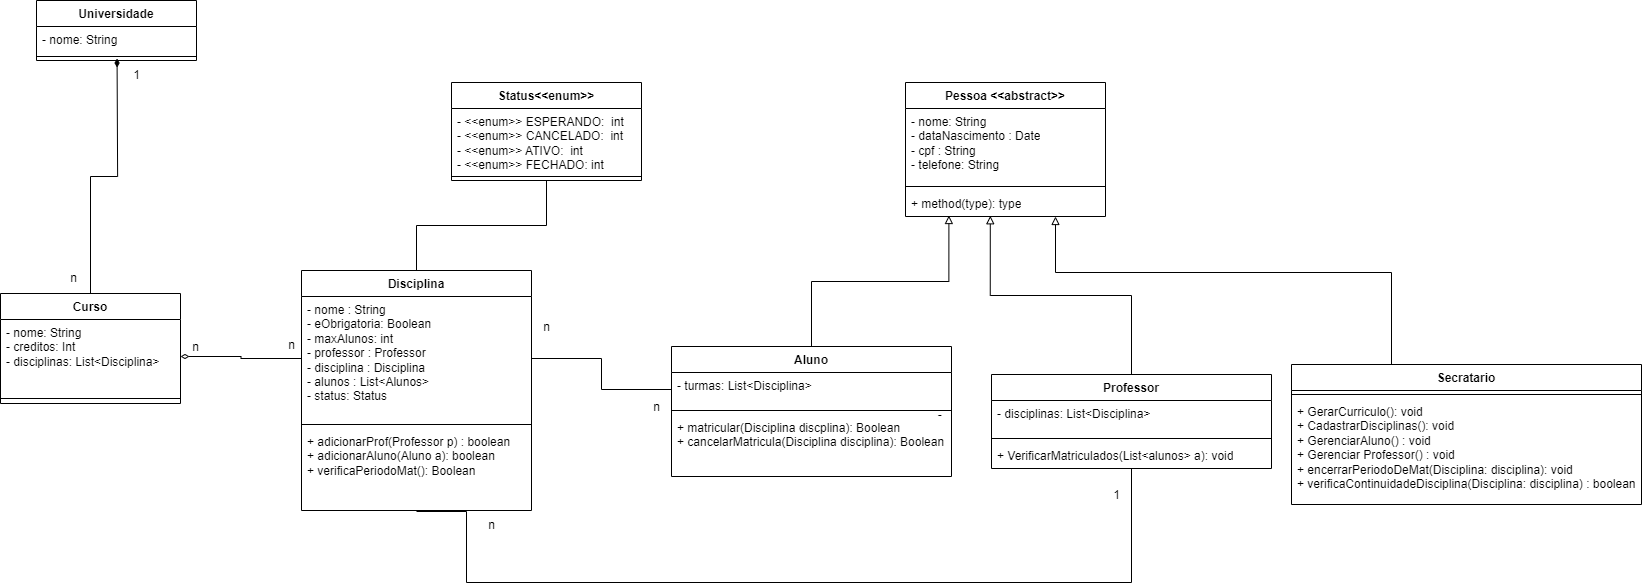

The diagram above was exported from draw.io. Its source (the exported page's mxGraphModel, read from the mxfile embedded in the PNG):
<mxGraphModel dx="759" dy="1604" grid="1" gridSize="10" guides="1" tooltips="1" connect="1" arrows="1" fold="1" page="1" pageScale="1" pageWidth="827" pageHeight="1169" math="0" shadow="0">
  <root>
    <mxCell id="0" />
    <mxCell id="1" parent="0" />
    <mxCell id="XNwFwsFVzcUq8IYY0MSn-47" style="edgeStyle=orthogonalEdgeStyle;rounded=0;orthogonalLoop=1;jettySize=auto;html=1;entryX=0.566;entryY=1;entryDx=0;entryDy=0;endArrow=diamondThin;endFill=1;entryPerimeter=0;" parent="1" source="XNwFwsFVzcUq8IYY0MSn-13" edge="1">
      <mxGeometry relative="1" as="geometry">
        <mxPoint x="530.56" y="-44" as="targetPoint" />
      </mxGeometry>
    </mxCell>
    <mxCell id="XNwFwsFVzcUq8IYY0MSn-13" value="Curso" style="swimlane;fontStyle=1;align=center;verticalAlign=top;childLayout=stackLayout;horizontal=1;startSize=26;horizontalStack=0;resizeParent=1;resizeParentMax=0;resizeLast=0;collapsible=1;marginBottom=0;whiteSpace=wrap;html=1;swimlaneFillColor=default;" parent="1" vertex="1">
      <mxGeometry x="414" y="191" width="180" height="110" as="geometry" />
    </mxCell>
    <mxCell id="XNwFwsFVzcUq8IYY0MSn-14" value="- nome: String&lt;br&gt;- creditos: Int&lt;br&gt;- disciplinas: List&amp;lt;Disciplina&amp;gt;" style="text;strokeColor=none;fillColor=none;align=left;verticalAlign=top;spacingLeft=4;spacingRight=4;overflow=hidden;rotatable=0;points=[[0,0.5],[1,0.5]];portConstraint=eastwest;whiteSpace=wrap;html=1;swimlaneFillColor=default;" parent="XNwFwsFVzcUq8IYY0MSn-13" vertex="1">
      <mxGeometry y="26" width="180" height="74" as="geometry" />
    </mxCell>
    <mxCell id="XNwFwsFVzcUq8IYY0MSn-15" value="" style="line;strokeWidth=1;fillColor=none;align=left;verticalAlign=middle;spacingTop=-1;spacingLeft=3;spacingRight=3;rotatable=0;labelPosition=right;points=[];portConstraint=eastwest;strokeColor=inherit;swimlaneFillColor=default;" parent="XNwFwsFVzcUq8IYY0MSn-13" vertex="1">
      <mxGeometry y="100" width="180" height="10" as="geometry" />
    </mxCell>
    <mxCell id="XNwFwsFVzcUq8IYY0MSn-39" value="Disciplina" style="swimlane;fontStyle=1;align=center;verticalAlign=top;childLayout=stackLayout;horizontal=1;startSize=26;horizontalStack=0;resizeParent=1;resizeParentMax=0;resizeLast=0;collapsible=1;marginBottom=0;whiteSpace=wrap;html=1;" parent="1" vertex="1">
      <mxGeometry x="715" y="168" width="230" height="240" as="geometry" />
    </mxCell>
    <mxCell id="XNwFwsFVzcUq8IYY0MSn-40" value="- nome : String&lt;br style=&quot;border-color: var(--border-color);&quot;&gt;- eObrigatoria: Boolean&lt;br&gt;- maxAlunos: int&lt;br&gt;- professor : Professor&lt;br&gt;- disciplina : Disciplina&lt;br&gt;- alunos : List&amp;lt;Alunos&amp;gt;&lt;br&gt;- status: Status" style="text;strokeColor=none;fillColor=none;align=left;verticalAlign=top;spacingLeft=4;spacingRight=4;overflow=hidden;rotatable=0;points=[[0,0.5],[1,0.5]];portConstraint=eastwest;whiteSpace=wrap;html=1;" parent="XNwFwsFVzcUq8IYY0MSn-39" vertex="1">
      <mxGeometry y="26" width="230" height="124" as="geometry" />
    </mxCell>
    <mxCell id="XNwFwsFVzcUq8IYY0MSn-41" value="" style="line;strokeWidth=1;fillColor=none;align=left;verticalAlign=middle;spacingTop=-1;spacingLeft=3;spacingRight=3;rotatable=0;labelPosition=right;points=[];portConstraint=eastwest;strokeColor=inherit;" parent="XNwFwsFVzcUq8IYY0MSn-39" vertex="1">
      <mxGeometry y="150" width="230" height="8" as="geometry" />
    </mxCell>
    <mxCell id="XNwFwsFVzcUq8IYY0MSn-42" value="+ adicionarProf(Professor p) : boolean&lt;br&gt;+ adicionarAluno(Aluno a): boolean&lt;br&gt;+ verificaPeriodoMat(): Boolean" style="text;strokeColor=none;fillColor=none;align=left;verticalAlign=top;spacingLeft=4;spacingRight=4;overflow=hidden;rotatable=0;points=[[0,0.5],[1,0.5]];portConstraint=eastwest;whiteSpace=wrap;html=1;" parent="XNwFwsFVzcUq8IYY0MSn-39" vertex="1">
      <mxGeometry y="158" width="230" height="82" as="geometry" />
    </mxCell>
    <mxCell id="XNwFwsFVzcUq8IYY0MSn-43" value="Universidade" style="swimlane;fontStyle=1;align=center;verticalAlign=top;childLayout=stackLayout;horizontal=1;startSize=26;horizontalStack=0;resizeParent=1;resizeParentMax=0;resizeLast=0;collapsible=1;marginBottom=0;whiteSpace=wrap;html=1;" parent="1" vertex="1">
      <mxGeometry x="450" y="-102" width="160" height="60" as="geometry" />
    </mxCell>
    <mxCell id="XNwFwsFVzcUq8IYY0MSn-44" value="- nome: String" style="text;strokeColor=none;fillColor=none;align=left;verticalAlign=top;spacingLeft=4;spacingRight=4;overflow=hidden;rotatable=0;points=[[0,0.5],[1,0.5]];portConstraint=eastwest;whiteSpace=wrap;html=1;" parent="XNwFwsFVzcUq8IYY0MSn-43" vertex="1">
      <mxGeometry y="26" width="160" height="26" as="geometry" />
    </mxCell>
    <mxCell id="XNwFwsFVzcUq8IYY0MSn-45" value="" style="line;strokeWidth=1;fillColor=none;align=left;verticalAlign=middle;spacingTop=-1;spacingLeft=3;spacingRight=3;rotatable=0;labelPosition=right;points=[];portConstraint=eastwest;strokeColor=inherit;" parent="XNwFwsFVzcUq8IYY0MSn-43" vertex="1">
      <mxGeometry y="52" width="160" height="8" as="geometry" />
    </mxCell>
    <mxCell id="XNwFwsFVzcUq8IYY0MSn-49" value="n" style="text;html=1;align=center;verticalAlign=middle;resizable=0;points=[];autosize=1;strokeColor=none;fillColor=none;" parent="1" vertex="1">
      <mxGeometry x="472" y="161" width="30" height="30" as="geometry" />
    </mxCell>
    <mxCell id="XNwFwsFVzcUq8IYY0MSn-66" style="edgeStyle=orthogonalEdgeStyle;rounded=0;orthogonalLoop=1;jettySize=auto;html=1;endArrow=block;endFill=0;exitX=0.5;exitY=0;exitDx=0;exitDy=0;" parent="1" source="XNwFwsFVzcUq8IYY0MSn-67" target="XNwFwsFVzcUq8IYY0MSn-74" edge="1">
      <mxGeometry relative="1" as="geometry">
        <Array as="points">
          <mxPoint x="1805" y="170" />
          <mxPoint x="1469" y="170" />
        </Array>
      </mxGeometry>
    </mxCell>
    <mxCell id="XNwFwsFVzcUq8IYY0MSn-67" value="Secratario" style="swimlane;fontStyle=1;align=center;verticalAlign=top;childLayout=stackLayout;horizontal=1;startSize=26;horizontalStack=0;resizeParent=1;resizeParentMax=0;resizeLast=0;collapsible=1;marginBottom=0;whiteSpace=wrap;html=1;" parent="1" vertex="1">
      <mxGeometry x="1705" y="262" width="350" height="140" as="geometry" />
    </mxCell>
    <mxCell id="XNwFwsFVzcUq8IYY0MSn-69" value="" style="line;strokeWidth=1;fillColor=none;align=left;verticalAlign=middle;spacingTop=-1;spacingLeft=3;spacingRight=3;rotatable=0;labelPosition=right;points=[];portConstraint=eastwest;strokeColor=inherit;" parent="XNwFwsFVzcUq8IYY0MSn-67" vertex="1">
      <mxGeometry y="26" width="350" height="8" as="geometry" />
    </mxCell>
    <mxCell id="XNwFwsFVzcUq8IYY0MSn-70" value="+ GerarCurriculo(): void&lt;br&gt;+ CadastrarDisciplinas(): void&lt;br&gt;+ GerenciarAluno() : void&lt;br&gt;+ Gerenciar Professor() : void&lt;br&gt;+ encerrarPeriodoDeMat(Disciplina: disciplina): void&lt;br&gt;+ verificaContinuidadeDisciplina(Disciplina: disciplina) : boolean" style="text;strokeColor=none;fillColor=none;align=left;verticalAlign=top;spacingLeft=4;spacingRight=4;overflow=hidden;rotatable=0;points=[[0,0.5],[1,0.5]];portConstraint=eastwest;whiteSpace=wrap;html=1;" parent="XNwFwsFVzcUq8IYY0MSn-67" vertex="1">
      <mxGeometry y="34" width="350" height="106" as="geometry" />
    </mxCell>
    <mxCell id="XNwFwsFVzcUq8IYY0MSn-71" value="Pessoa &amp;lt;&amp;lt;abstract&amp;gt;&amp;gt;" style="swimlane;fontStyle=1;align=center;verticalAlign=top;childLayout=stackLayout;horizontal=1;startSize=26;horizontalStack=0;resizeParent=1;resizeParentMax=0;resizeLast=0;collapsible=1;marginBottom=0;whiteSpace=wrap;html=1;" parent="1" vertex="1">
      <mxGeometry x="1319" y="-20" width="200" height="134" as="geometry" />
    </mxCell>
    <mxCell id="XNwFwsFVzcUq8IYY0MSn-72" value="- nome: String&lt;br&gt;- dataNascimento : Date&lt;br&gt;- cpf : String&lt;br&gt;- telefone: String" style="text;strokeColor=none;fillColor=none;align=left;verticalAlign=top;spacingLeft=4;spacingRight=4;overflow=hidden;rotatable=0;points=[[0,0.5],[1,0.5]];portConstraint=eastwest;whiteSpace=wrap;html=1;" parent="XNwFwsFVzcUq8IYY0MSn-71" vertex="1">
      <mxGeometry y="26" width="200" height="74" as="geometry" />
    </mxCell>
    <mxCell id="XNwFwsFVzcUq8IYY0MSn-73" value="" style="line;strokeWidth=1;fillColor=none;align=left;verticalAlign=middle;spacingTop=-1;spacingLeft=3;spacingRight=3;rotatable=0;labelPosition=right;points=[];portConstraint=eastwest;strokeColor=inherit;" parent="XNwFwsFVzcUq8IYY0MSn-71" vertex="1">
      <mxGeometry y="100" width="200" height="8" as="geometry" />
    </mxCell>
    <mxCell id="XNwFwsFVzcUq8IYY0MSn-74" value="+ method(type): type" style="text;strokeColor=none;fillColor=none;align=left;verticalAlign=top;spacingLeft=4;spacingRight=4;overflow=hidden;rotatable=0;points=[[0,0.5],[1,0.5]];portConstraint=eastwest;whiteSpace=wrap;html=1;" parent="XNwFwsFVzcUq8IYY0MSn-71" vertex="1">
      <mxGeometry y="108" width="200" height="26" as="geometry" />
    </mxCell>
    <mxCell id="XNwFwsFVzcUq8IYY0MSn-77" value="n" style="text;html=1;align=center;verticalAlign=middle;resizable=0;points=[];autosize=1;strokeColor=none;fillColor=none;" parent="1" vertex="1">
      <mxGeometry x="945" y="210" width="30" height="30" as="geometry" />
    </mxCell>
    <mxCell id="XNwFwsFVzcUq8IYY0MSn-78" value="n" style="text;html=1;align=center;verticalAlign=middle;resizable=0;points=[];autosize=1;strokeColor=none;fillColor=none;" parent="1" vertex="1">
      <mxGeometry x="1055" y="290" width="30" height="30" as="geometry" />
    </mxCell>
    <mxCell id="XNwFwsFVzcUq8IYY0MSn-81" value="n" style="text;html=1;align=center;verticalAlign=middle;resizable=0;points=[];autosize=1;strokeColor=none;fillColor=none;" parent="1" vertex="1">
      <mxGeometry x="890" y="408" width="30" height="30" as="geometry" />
    </mxCell>
    <mxCell id="XNwFwsFVzcUq8IYY0MSn-83" value="1" style="text;html=1;align=center;verticalAlign=middle;resizable=0;points=[];autosize=1;strokeColor=none;fillColor=none;" parent="1" vertex="1">
      <mxGeometry x="535" y="-42" width="30" height="30" as="geometry" />
    </mxCell>
    <mxCell id="xEQoK2qNsYIxzToRfZGO-2" value="-&amp;nbsp;" style="text;html=1;align=center;verticalAlign=middle;resizable=0;points=[];autosize=1;strokeColor=none;fillColor=none;" vertex="1" parent="1">
      <mxGeometry x="1340" y="298" width="30" height="30" as="geometry" />
    </mxCell>
    <mxCell id="xEQoK2qNsYIxzToRfZGO-8" style="edgeStyle=orthogonalEdgeStyle;rounded=0;orthogonalLoop=1;jettySize=auto;html=1;entryX=0.424;entryY=0.972;entryDx=0;entryDy=0;entryPerimeter=0;endArrow=block;endFill=0;" edge="1" parent="1" source="xEQoK2qNsYIxzToRfZGO-3" target="XNwFwsFVzcUq8IYY0MSn-74">
      <mxGeometry relative="1" as="geometry" />
    </mxCell>
    <mxCell id="xEQoK2qNsYIxzToRfZGO-20" style="edgeStyle=orthogonalEdgeStyle;rounded=0;orthogonalLoop=1;jettySize=auto;html=1;endArrow=none;endFill=0;" edge="1" parent="1" source="xEQoK2qNsYIxzToRfZGO-3" target="XNwFwsFVzcUq8IYY0MSn-42">
      <mxGeometry relative="1" as="geometry">
        <Array as="points">
          <mxPoint x="1545" y="480" />
          <mxPoint x="880" y="480" />
          <mxPoint x="880" y="409" />
          <mxPoint x="830" y="409" />
        </Array>
      </mxGeometry>
    </mxCell>
    <mxCell id="xEQoK2qNsYIxzToRfZGO-3" value="Professor" style="swimlane;fontStyle=1;align=center;verticalAlign=top;childLayout=stackLayout;horizontal=1;startSize=26;horizontalStack=0;resizeParent=1;resizeParentMax=0;resizeLast=0;collapsible=1;marginBottom=0;whiteSpace=wrap;html=1;" vertex="1" parent="1">
      <mxGeometry x="1405" y="272" width="280" height="94" as="geometry" />
    </mxCell>
    <mxCell id="xEQoK2qNsYIxzToRfZGO-4" value="- disciplinas: List&amp;lt;Disciplina&amp;gt;" style="text;strokeColor=none;fillColor=none;align=left;verticalAlign=top;spacingLeft=4;spacingRight=4;overflow=hidden;rotatable=0;points=[[0,0.5],[1,0.5]];portConstraint=eastwest;whiteSpace=wrap;html=1;" vertex="1" parent="xEQoK2qNsYIxzToRfZGO-3">
      <mxGeometry y="26" width="280" height="34" as="geometry" />
    </mxCell>
    <mxCell id="xEQoK2qNsYIxzToRfZGO-5" value="" style="line;strokeWidth=1;fillColor=none;align=left;verticalAlign=middle;spacingTop=-1;spacingLeft=3;spacingRight=3;rotatable=0;labelPosition=right;points=[];portConstraint=eastwest;strokeColor=inherit;" vertex="1" parent="xEQoK2qNsYIxzToRfZGO-3">
      <mxGeometry y="60" width="280" height="8" as="geometry" />
    </mxCell>
    <mxCell id="xEQoK2qNsYIxzToRfZGO-6" value="+ VerificarMatriculados(List&amp;lt;alunos&amp;gt; a): void" style="text;strokeColor=none;fillColor=none;align=left;verticalAlign=top;spacingLeft=4;spacingRight=4;overflow=hidden;rotatable=0;points=[[0,0.5],[1,0.5]];portConstraint=eastwest;whiteSpace=wrap;html=1;" vertex="1" parent="xEQoK2qNsYIxzToRfZGO-3">
      <mxGeometry y="68" width="280" height="26" as="geometry" />
    </mxCell>
    <mxCell id="xEQoK2qNsYIxzToRfZGO-16" style="edgeStyle=orthogonalEdgeStyle;rounded=0;orthogonalLoop=1;jettySize=auto;html=1;entryX=0.217;entryY=0.962;entryDx=0;entryDy=0;entryPerimeter=0;endArrow=block;endFill=0;" edge="1" parent="1" source="xEQoK2qNsYIxzToRfZGO-12" target="XNwFwsFVzcUq8IYY0MSn-74">
      <mxGeometry relative="1" as="geometry" />
    </mxCell>
    <mxCell id="xEQoK2qNsYIxzToRfZGO-12" value="Aluno" style="swimlane;fontStyle=1;align=center;verticalAlign=top;childLayout=stackLayout;horizontal=1;startSize=26;horizontalStack=0;resizeParent=1;resizeParentMax=0;resizeLast=0;collapsible=1;marginBottom=0;whiteSpace=wrap;html=1;" vertex="1" parent="1">
      <mxGeometry x="1085" y="244" width="280" height="130" as="geometry" />
    </mxCell>
    <mxCell id="xEQoK2qNsYIxzToRfZGO-13" value="- turmas: List&amp;lt;Disciplina&amp;gt;" style="text;strokeColor=none;fillColor=none;align=left;verticalAlign=top;spacingLeft=4;spacingRight=4;overflow=hidden;rotatable=0;points=[[0,0.5],[1,0.5]];portConstraint=eastwest;whiteSpace=wrap;html=1;" vertex="1" parent="xEQoK2qNsYIxzToRfZGO-12">
      <mxGeometry y="26" width="280" height="34" as="geometry" />
    </mxCell>
    <mxCell id="xEQoK2qNsYIxzToRfZGO-14" value="" style="line;strokeWidth=1;fillColor=none;align=left;verticalAlign=middle;spacingTop=-1;spacingLeft=3;spacingRight=3;rotatable=0;labelPosition=right;points=[];portConstraint=eastwest;strokeColor=inherit;" vertex="1" parent="xEQoK2qNsYIxzToRfZGO-12">
      <mxGeometry y="60" width="280" height="8" as="geometry" />
    </mxCell>
    <mxCell id="xEQoK2qNsYIxzToRfZGO-15" value="+ matricular(Disciplina discplina): Boolean&lt;br&gt;+ cancelarMatricula(Disciplina disciplina): Boolean" style="text;strokeColor=none;fillColor=none;align=left;verticalAlign=top;spacingLeft=4;spacingRight=4;overflow=hidden;rotatable=0;points=[[0,0.5],[1,0.5]];portConstraint=eastwest;whiteSpace=wrap;html=1;" vertex="1" parent="xEQoK2qNsYIxzToRfZGO-12">
      <mxGeometry y="68" width="280" height="62" as="geometry" />
    </mxCell>
    <mxCell id="xEQoK2qNsYIxzToRfZGO-17" style="edgeStyle=orthogonalEdgeStyle;rounded=0;orthogonalLoop=1;jettySize=auto;html=1;entryX=0;entryY=0.5;entryDx=0;entryDy=0;endArrow=none;endFill=0;" edge="1" parent="1" source="XNwFwsFVzcUq8IYY0MSn-40" target="xEQoK2qNsYIxzToRfZGO-13">
      <mxGeometry relative="1" as="geometry" />
    </mxCell>
    <mxCell id="xEQoK2qNsYIxzToRfZGO-21" value="n" style="text;html=1;align=center;verticalAlign=middle;resizable=0;points=[];autosize=1;strokeColor=none;fillColor=none;" vertex="1" parent="1">
      <mxGeometry x="594" y="230" width="30" height="30" as="geometry" />
    </mxCell>
    <mxCell id="xEQoK2qNsYIxzToRfZGO-23" style="edgeStyle=orthogonalEdgeStyle;rounded=0;orthogonalLoop=1;jettySize=auto;html=1;endArrow=diamondThin;endFill=0;" edge="1" parent="1" source="XNwFwsFVzcUq8IYY0MSn-40" target="XNwFwsFVzcUq8IYY0MSn-14">
      <mxGeometry relative="1" as="geometry" />
    </mxCell>
    <mxCell id="xEQoK2qNsYIxzToRfZGO-25" value="n" style="text;html=1;align=center;verticalAlign=middle;resizable=0;points=[];autosize=1;strokeColor=none;fillColor=none;" vertex="1" parent="1">
      <mxGeometry x="690" y="228" width="30" height="30" as="geometry" />
    </mxCell>
    <mxCell id="xEQoK2qNsYIxzToRfZGO-31" style="edgeStyle=orthogonalEdgeStyle;rounded=0;orthogonalLoop=1;jettySize=auto;html=1;endArrow=none;endFill=0;" edge="1" parent="1" source="xEQoK2qNsYIxzToRfZGO-27" target="XNwFwsFVzcUq8IYY0MSn-39">
      <mxGeometry relative="1" as="geometry" />
    </mxCell>
    <mxCell id="xEQoK2qNsYIxzToRfZGO-27" value="Status&amp;lt;&amp;lt;enum&amp;gt;&amp;gt;" style="swimlane;fontStyle=1;align=center;verticalAlign=top;childLayout=stackLayout;horizontal=1;startSize=26;horizontalStack=0;resizeParent=1;resizeParentMax=0;resizeLast=0;collapsible=1;marginBottom=0;whiteSpace=wrap;html=1;" vertex="1" parent="1">
      <mxGeometry x="865" y="-20" width="190" height="98" as="geometry" />
    </mxCell>
    <mxCell id="xEQoK2qNsYIxzToRfZGO-28" value="- &amp;lt;&amp;lt;enum&amp;gt;&amp;gt; ESPERANDO:&amp;nbsp; int&lt;br&gt;- &amp;lt;&amp;lt;enum&amp;gt;&amp;gt; CANCELADO:&amp;nbsp; int&lt;br&gt;- &amp;lt;&amp;lt;enum&amp;gt;&amp;gt; ATIVO:&amp;nbsp; int&lt;br&gt;- &amp;lt;&amp;lt;enum&amp;gt;&amp;gt; FECHADO: int" style="text;strokeColor=none;fillColor=none;align=left;verticalAlign=top;spacingLeft=4;spacingRight=4;overflow=hidden;rotatable=0;points=[[0,0.5],[1,0.5]];portConstraint=eastwest;whiteSpace=wrap;html=1;" vertex="1" parent="xEQoK2qNsYIxzToRfZGO-27">
      <mxGeometry y="26" width="190" height="64" as="geometry" />
    </mxCell>
    <mxCell id="xEQoK2qNsYIxzToRfZGO-29" value="" style="line;strokeWidth=1;fillColor=none;align=left;verticalAlign=middle;spacingTop=-1;spacingLeft=3;spacingRight=3;rotatable=0;labelPosition=right;points=[];portConstraint=eastwest;strokeColor=inherit;" vertex="1" parent="xEQoK2qNsYIxzToRfZGO-27">
      <mxGeometry y="90" width="190" height="8" as="geometry" />
    </mxCell>
    <mxCell id="xEQoK2qNsYIxzToRfZGO-32" value="1" style="text;html=1;align=center;verticalAlign=middle;resizable=0;points=[];autosize=1;strokeColor=none;fillColor=none;" vertex="1" parent="1">
      <mxGeometry x="1515" y="378" width="30" height="30" as="geometry" />
    </mxCell>
  </root>
</mxGraphModel>